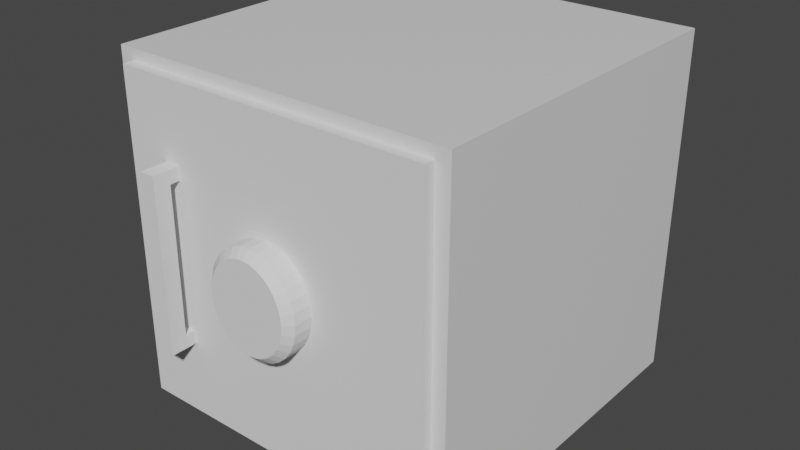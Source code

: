 # Source: safe.blend  (saved by Blender 3.0.42; exported with 4.5.12 LTS)
import bpy
from mathutils import Matrix  # noqa: F401  (used for matrix-valued properties, if any)

bpy.ops.wm.read_factory_settings(use_empty=True)
scene = bpy.context.scene
scene.name = 'Scene'

# ---- collections
col_collection = bpy.data.collections.new('Collection'); scene.collection.children.link(col_collection)

# ---- materials (node trees are filled in below, after node groups)
mat_material = bpy.data.materials.new('Material')
mat_material.alpha_threshold = 0.0
mat_material.use_transparent_shadow = False
mat_material.line_color = (0.0, 0.0, 0.0, 1.0)

# ---- material node trees
mat_material.use_nodes = True; mat_material.node_tree.nodes.clear()
_N = mat_material.node_tree.nodes; _L = mat_material.node_tree.links
n0 = _N.new('ShaderNodeOutputMaterial'); n0.name = 'Material Output'; n0.location = (300, 300)
n1 = _N.new('ShaderNodeBsdfPrincipled'); n1.name = 'Principled BSDF'; n1.location = (10, 300)
n1.distribution = 'GGX'
n1.subsurface_method = 'RANDOM_WALK_SKIN'
n1.inputs[2].default_value = 0.4
n1.inputs[3].default_value = 1.45
n1.inputs[27].default_value = (0.0, 0.0, 0.0, 1.0)
n1.inputs[28].default_value = 1.0
_L.new(n1.outputs[0], n0.inputs[0])
n0.is_active_output = True

# ---- world
world_world = bpy.data.worlds.new('World'); scene.world = world_world
world_world.use_nodes = True; world_world.node_tree.nodes.clear()
_N = world_world.node_tree.nodes; _L = world_world.node_tree.links
n0 = _N.new('ShaderNodeOutputWorld'); n0.name = 'World Output'; n0.location = (300, 300)
n1 = _N.new('ShaderNodeBackground'); n1.name = 'Background'; n1.location = (10, 300)
n1.inputs[0].default_value = (0.05088, 0.05088, 0.05088, 1.0)
_L.new(n1.outputs[0], n0.inputs[0])
n0.is_active_output = True
world_world.color = (0.05088, 0.05088, 0.05088)
world_world.use_sun_shadow = False
world_world.sun_shadow_jitter_overblur = 0.0

# ---- meshes
me_cube = bpy.data.meshes.new('Cube')
me_cube.from_pydata([(1.0, 1.0, 1.0), (1.0, 1.0, -1.0), (1.0, -1.0, 1.0), (0.8988, -1.0, -0.8988), (-1.0, 1.0, 1.0), (-1.0, 1.0, -1.0), (-1.0, -1.0, 1.0), (-0.8988, -1.0, -0.8988), (0.8988, -1.0, 0.8988), (-0.8988, -1.0, 0.8988), (1.0, 1.0, 1.0), (-1.0, 1.0, 1.0), (-1.0, -1.0, -1.0), (-1.0, -1.0, 1.0), (1.0, -1.0, 1.0), (1.0, -1.0, -1.0), (-0.8988, 0.5662, -0.8988), (-0.8988, 0.5662, 0.8988), (0.8988, 0.5662, 0.8988), (0.8988, 0.5662, -0.8988), (0.9236, 0.9526, -0.2128), (0.9236, -0.8933, -0.2128), (-0.937, 0.9526, -0.2128), (-0.937, -0.8933, -0.2128), (0.9236, 0.9526, -0.1776), (0.9236, -0.8933, -0.1776), (-0.937, 0.9526, -0.1776), (-0.937, -0.8933, -0.1776), (0.0, 0.0, 0.0), (0.0, 0.0, 0.0), (0.0, 0.0, 0.0), (0.0, 0.0, 0.0), (0.0, 0.0, 0.0), (0.0, 0.0, 0.0), (0.0, 0.0, 0.0), (0.0, 0.0, 0.0), (0.0, 0.0, 0.0), (0.0, 0.0, 0.0), (0.0, 0.0, 0.0), (0.0, 0.0, 0.0), (0.0, 0.0, 0.0), (0.0, 0.0, 0.0), (0.0, 0.0, 0.0), (0.0, 0.0, 0.0), (0.0, 0.0, 0.0), (0.0, 0.0, 0.0), (0.0, 0.0, 0.0), (0.0, 0.0, 0.0), (0.0, 0.0, 0.0), (0.0, 0.0, 0.0), (0.0, 0.0, 0.0), (0.0, 0.0, 0.0), (0.0, 0.0, 0.0), (0.0, 0.0, 0.0), (0.0, 0.0, 0.0), (0.0, 0.0, 0.0), (0.0, 0.0, 0.0), (0.0, 0.0, 0.0), (0.0, 0.0, 0.0), (0.0, 0.0, 0.0), (0.0, 0.0, 0.0), (0.0, 0.0, 0.0), (0.0, 0.0, 0.0), (0.0, 0.0, 0.0), (0.0, 0.0, 0.0), (0.0, 0.0, 0.0), (0.0, 0.0, 0.0), (0.0, 0.0, 0.0), (0.0, 0.0, 0.0), (0.0, 0.0, 0.0), (0.0, 0.0, 0.0), (0.0, 0.0, 0.0), (0.0, 0.0, 0.0), (0.0, 0.0, 0.0), (0.0, 0.0, 0.0), (0.0, 0.0, 0.0), (0.0, 0.0, 0.0), (0.0, 0.0, 0.0), (0.0, 0.0, 0.0), (0.0, 0.0, 0.0), (0.0, 0.0, 0.0), (0.0, 0.0, 0.0), (0.0, 0.0, 0.0), (0.0, 0.0, 0.0), (0.0, 0.0, 0.0), (0.0, 0.0, 0.0), (0.0, 0.0, 0.0), (0.0, 0.0, 0.0), (0.0, 0.0, 0.0), (0.0, 0.0, 0.0), (0.0, 0.0, 0.0), (0.0, 0.0, 0.0)], [], [(0, 4, 6, 2), (8, 9, 17, 18), (12, 13, 11, 5), (5, 1, 15, 12), (1, 10, 14, 15), (5, 11, 10, 1), (2, 6, 13, 14), (0, 2, 14, 10), (6, 4, 11, 13), (4, 0, 10, 11), (7, 9, 13, 12), (8, 3, 15, 14), (9, 8, 14, 13), (3, 7, 12, 15), (19, 18, 17, 16), (9, 7, 16, 17), (7, 3, 19, 16), (3, 8, 18, 19), (20, 21, 23, 22), (22, 23, 27, 26), (26, 27, 25, 24), (24, 25, 21, 20), (22, 26, 24, 20), (27, 23, 21, 25), (28, 29, 31, 30), (30, 31, 33, 32), (32, 33, 35, 34), (34, 35, 37, 36), (36, 37, 39, 38), (38, 39, 41, 40), (40, 41, 43, 42), (42, 43, 45, 44), (44, 45, 47, 46), (46, 47, 49, 48), (48, 49, 51, 50), (50, 51, 53, 52), (52, 53, 55, 54), (54, 55, 57, 56), (56, 57, 59, 58), (58, 59, 61, 60), (60, 61, 63, 62), (62, 63, 65, 64), (64, 65, 67, 66), (66, 67, 69, 68), (68, 69, 71, 70), (70, 71, 73, 72), (72, 73, 75, 74), (74, 75, 77, 76), (76, 77, 79, 78), (78, 79, 81, 80), (80, 81, 83, 82), (82, 83, 85, 84), (84, 85, 87, 86), (86, 87, 89, 88), (31, 29, 91, 89, 87, 85, 83, 81, 79, 77, 75, 73, 71, 69, 67, 65, 63, 61, 59, 57, 55, 53, 51, 49, 47, 45, 43, 41, 39, 37, 35, 33), (88, 89, 91, 90), (90, 91, 29, 28), (28, 30, 32, 34, 36, 38, 40, 42, 44, 46, 48, 50, 52, 54, 56, 58, 60, 62, 64, 66, 68, 70, 72, 74, 76, 78, 80, 82, 84, 86, 88, 90)])
_uv = me_cube.uv_layers.new(name='UVMap')
_uv.uv.foreach_set('vector', [0.625, 0.5, 0.875, 0.5, 0.875, 0.75, 0.625, 0.75, 0.6123, 0.7627, 0.6123, 0.9873, 0.6123, 0.9873, 0.6123, 0.7627, 0.375, 0.0, 0.625, 0.0, 0.625, 0.25, 0.375, 0.25, 0.125, 0.5, 0.375, 0.5, 0.375, 0.75, 0.125, 0.75, 0.375, 0.5, 0.625, 0.5, 0.625, 0.75, 0.375, 0.75, 0.375, 0.25, 0.625, 0.25, 0.625, 0.5, 0.375, 0.5, 0.625, 0.75, 0.875, 0.75, 0.875, 0.75, 0.625, 0.75, 0.625, 0.5, 0.625, 0.75, 0.625, 0.75, 0.625, 0.5, 0.875, 0.75, 0.875, 0.5, 0.875, 0.5, 0.875, 0.75, 0.875, 0.5, 0.625, 0.5, 0.625, 0.5, 0.875, 0.5, 0.3877, 0.9873, 0.6123, 0.9873, 0.625, 1.0, 0.375, 1.0, 0.6123, 0.7627, 0.3877, 0.7627, 0.375, 0.75, 0.625, 0.75, 0.6123, 0.9873, 0.6123, 0.7627, 0.625, 0.75, 0.625, 1.0, 0.3877, 0.7627, 0.3877, 0.9873, 0.375, 1.0, 0.375, 0.75, 0.3877, 0.7627, 0.6123, 0.7627, 0.6123, 0.9873, 0.3877, 0.9873, 0.6123, 0.9873, 0.3877, 0.9873, 0.3877, 0.9873, 0.6123, 0.9873, 0.3877, 0.9873, 0.3877, 0.7627, 0.3877, 0.7627, 0.3877, 0.9873, 0.3877, 0.7627, 0.6123, 0.7627, 0.6123, 0.7627, 0.3877, 0.7627, 0.375, 0.0, 0.625, 0.0, 0.625, 0.25, 0.375, 0.25, 0.375, 0.25, 0.625, 0.25, 0.625, 0.5, 0.375, 0.5, 0.375, 0.5, 0.625, 0.5, 0.625, 0.75, 0.375, 0.75, 0.375, 0.75, 0.625, 0.75, 0.625, 1.0, 0.375, 1.0, 0.125, 0.5, 0.375, 0.5, 0.375, 0.75, 0.125, 0.75, 0.625, 0.5, 0.875, 0.5, 0.875, 0.75, 0.625, 0.75, 1.0, 0.5, 1.0, 1.0, 0.9688, 1.0, 0.9688, 0.5, 0.9688, 0.5, 0.9688, 1.0, 0.9375, 1.0, 0.9375, 0.5, 0.9375, 0.5, 0.9375, 1.0, 0.9062, 1.0, 0.9062, 0.5, 0.9062, 0.5, 0.9062, 1.0, 0.875, 1.0, 0.875, 0.5, 0.875, 0.5, 0.875, 1.0, 0.8438, 1.0, 0.8438, 0.5, 0.8438, 0.5, 0.8438, 1.0, 0.8125, 1.0, 0.8125, 0.5, 0.8125, 0.5, 0.8125, 1.0, 0.7812, 1.0, 0.7812, 0.5, 0.7812, 0.5, 0.7812, 1.0, 0.75, 1.0, 0.75, 0.5, 0.75, 0.5, 0.75, 1.0, 0.7188, 1.0, 0.7188, 0.5, 0.7188, 0.5, 0.7188, 1.0, 0.6875, 1.0, 0.6875, 0.5, 0.6875, 0.5, 0.6875, 1.0, 0.6562, 1.0, 0.6562, 0.5, 0.6562, 0.5, 0.6562, 1.0, 0.625, 1.0, 0.625, 0.5, 0.625, 0.5, 0.625, 1.0, 0.5938, 1.0, 0.5938, 0.5, 0.5938, 0.5, 0.5938, 1.0, 0.5625, 1.0, 0.5625, 0.5, 0.5625, 0.5, 0.5625, 1.0, 0.5312, 1.0, 0.5312, 0.5, 0.5312, 0.5, 0.5312, 1.0, 0.5, 1.0, 0.5, 0.5, 0.5, 0.5, 0.5, 1.0, 0.4688, 1.0, 0.4688, 0.5, 0.4688, 0.5, 0.4688, 1.0, 0.4375, 1.0, 0.4375, 0.5, 0.4375, 0.5, 0.4375, 1.0, 0.4062, 1.0, 0.4062, 0.5, 0.4062, 0.5, 0.4062, 1.0, 0.375, 1.0, 0.375, 0.5, 0.375, 0.5, 0.375, 1.0, 0.3438, 1.0, 0.3438, 0.5, 0.3438, 0.5, 0.3438, 1.0, 0.3125, 1.0, 0.3125, 0.5, 0.3125, 0.5, 0.3125, 1.0, 0.2812, 1.0, 0.2812, 0.5, 0.2812, 0.5, 0.2812, 1.0, 0.25, 1.0, 0.25, 0.5, 0.25, 0.5, 0.25, 1.0, 0.2188, 1.0, 0.2188, 0.5, 0.2188, 0.5, 0.2188, 1.0, 0.1875, 1.0, 0.1875, 0.5, 0.1875, 0.5, 0.1875, 1.0, 0.1562, 1.0, 0.1562, 0.5, 0.1562, 0.5, 0.1562, 1.0, 0.125, 1.0, 0.125, 0.5, 0.125, 0.5, 0.125, 1.0, 0.09375, 1.0, 0.09375, 0.5, 0.09375, 0.5, 0.09375, 1.0, 0.0625, 1.0, 0.0625, 0.5, 0.75, 0.25, 0.75, 0.25, 0.75, 0.25, 0.75, 0.25, 0.75, 0.25, 0.75, 0.25, 0.75, 0.25, 0.75, 0.25, 0.75, 0.25, 0.75, 0.25, 0.75, 0.25, 0.75, 0.25, 0.75, 0.25, 0.75, 0.25, 0.75, 0.25, 0.75, 0.25, 0.75, 0.25, 0.75, 0.25, 0.75, 0.25, 0.75, 0.25, 0.75, 0.25, 0.75, 0.25, 0.75, 0.25, 0.75, 0.25, 0.75, 0.25, 0.75, 0.25, 0.75, 0.25, 0.75, 0.25, 0.75, 0.25, 0.75, 0.25, 0.75, 0.25, 0.75, 0.25, 0.0625, 0.5, 0.0625, 1.0, 0.03125, 1.0, 0.03125, 0.5, 0.03125, 0.5, 0.03125, 1.0, 0.0, 1.0, 0.0, 0.5, 0.75, 0.25, 0.75, 0.25, 0.75, 0.25, 0.75, 0.25, 0.75, 0.25, 0.75, 0.25, 0.75, 0.25, 0.75, 0.25, 0.75, 0.25, 0.75, 0.25, 0.75, 0.25, 0.75, 0.25, 0.75, 0.25, 0.75, 0.25, 0.75, 0.25, 0.75, 0.25, 0.75, 0.25, 0.75, 0.25, 0.75, 0.25, 0.75, 0.25, 0.75, 0.25, 0.75, 0.25, 0.75, 0.25, 0.75, 0.25, 0.75, 0.25, 0.75, 0.25, 0.75, 0.25, 0.75, 0.25, 0.75, 0.25, 0.75, 0.25, 0.75, 0.25, 0.75, 0.25])
me_cube.materials.append(mat_material)
me_cube.use_remesh_preserve_volume = False
me_cube.use_remesh_preserve_attributes = False
me_cube.use_mirror_vertex_groups = False
me_cube.update()
me_door = bpy.data.meshes.new('Door')
me_door.from_pydata([(-1.519, -0.05363, -1.024), (-1.519, -0.05363, 0.9461), (-1.519, 0.06464, -1.024), (-1.519, 0.06464, 0.9461), (-0.01268, -0.05363, -1.024), (-0.01268, -0.05363, 0.9461), (-0.01268, 0.06464, -1.024), (-0.01268, 0.06464, 0.9461)], [], [(0, 1, 3, 2), (2, 3, 7, 6), (6, 7, 5, 4), (4, 5, 1, 0), (2, 6, 4, 0), (7, 3, 1, 5)])
_uv = me_door.uv_layers.new(name='UVMap')
_uv.uv.foreach_set('vector', [0.375, 0.0, 0.625, 0.0, 0.625, 0.25, 0.375, 0.25, 0.375, 0.25, 0.625, 0.25, 0.625, 0.5, 0.375, 0.5, 0.375, 0.5, 0.625, 0.5, 0.625, 0.75, 0.375, 0.75, 0.375, 0.75, 0.625, 0.75, 0.625, 1.0, 0.375, 1.0, 0.125, 0.5, 0.375, 0.5, 0.375, 0.75, 0.125, 0.75, 0.625, 0.5, 0.875, 0.5, 0.875, 0.75, 0.625, 0.75])
me_door.use_remesh_fix_poles = True
me_door.use_remesh_preserve_attributes = False
me_door.update()
me_handle = bpy.data.meshes.new('Handle')
me_handle.from_pydata([(-0.4994, -0.04472, -0.04802), (-0.4994, -0.04472, 0.04802), (-0.4994, 0.04472, -0.04802), (-0.4994, 0.04472, 0.04802), (0.4994, -0.04472, -0.04802), (0.4994, -0.04472, 0.04802), (0.4994, 0.04472, -0.04802), (0.4994, 0.04472, 0.04802), (-0.4241, 0.04472, -0.04802), (-0.4241, -0.04472, -0.04802), (-0.4241, -0.04472, 0.04802), (-0.4241, 0.04472, 0.04802), (0.4241, 0.04472, 0.04802), (0.4241, 0.04472, -0.04802), (0.4241, -0.04472, -0.04802), (0.4241, -0.04472, 0.04802), (-0.4994, 0.04472, -0.1198), (-0.4994, -0.04472, -0.1198), (-0.4241, 0.04472, -0.1198), (0.4994, -0.04472, -0.1198), (0.4994, 0.04472, -0.1198), (-0.4241, -0.04472, -0.1198), (0.4241, 0.04472, -0.1198), (0.4241, -0.04472, -0.1198)], [], [(0, 1, 3, 2), (2, 3, 11, 8), (6, 7, 5, 4), (9, 10, 1, 0), (2, 8, 18, 16), (10, 11, 3, 1), (14, 13, 22, 23), (4, 5, 15, 14), (7, 12, 15, 5), (13, 12, 7, 6), (12, 11, 10, 15), (8, 11, 12, 13), (8, 13, 14, 9), (14, 15, 10, 9), (16, 18, 21, 17), (22, 20, 19, 23), (4, 14, 23, 19), (0, 2, 16, 17), (8, 9, 21, 18), (6, 4, 19, 20), (13, 6, 20, 22), (9, 0, 17, 21)])
_uv = me_handle.uv_layers.new(name='UVMap')
_uv.uv.foreach_set('vector', [0.375, 0.0, 0.625, 0.0, 0.625, 0.25, 0.375, 0.25, 0.375, 0.25, 0.625, 0.25, 0.625, 0.2689, 0.375, 0.2689, 0.375, 0.5, 0.625, 0.5, 0.625, 0.75, 0.375, 0.75, 0.375, 0.0, 0.625, 0.0, 0.625, 0.0, 0.375, 0.0, 0.375, 0.25, 0.375, 0.2689, 0.375, 0.2689, 0.375, 0.25, 0.625, 0.0, 0.625, 0.2689, 0.625, 0.25, 0.625, 0.0, 0.3656, 0.7594, 0.3656, 0.4906, 0.3656, 0.4906, 0.3656, 0.7594, 0.375, 0.75, 0.625, 0.75, 0.6344, 0.7594, 0.3656, 0.7594, 0.625, 0.5, 0.6344, 0.4906, 0.6344, 0.7594, 0.625, 0.75, 0.3656, 0.4906, 0.6344, 0.4906, 0.625, 0.5, 0.375, 0.5, 0.6344, 0.4906, 0.8561, 0.5, 0.8561, 0.75, 0.6344, 0.7594, 0.375, 0.2689, 0.625, 0.2689, 0.6344, 0.4906, 0.3656, 0.4906, 0.1439, 0.5, 0.3656, 0.4906, 0.3656, 0.7594, 0.1439, 0.75, 0.3656, 0.7594, 0.6344, 0.7594, 0.625, 0.9811, 0.375, 0.9811, 0.375, 0.25, 0.375, 0.2689, 0.375, 0.0, 0.375, 0.0, 0.3656, 0.4906, 0.375, 0.5, 0.375, 0.75, 0.3656, 0.7594, 0.375, 0.75, 0.3656, 0.7594, 0.3656, 0.7594, 0.375, 0.75, 0.375, 0.0, 0.375, 0.25, 0.375, 0.25, 0.375, 0.0, 0.1439, 0.5, 0.1439, 0.75, 0.1439, 0.75, 0.1439, 0.5, 0.375, 0.5, 0.375, 0.75, 0.375, 0.75, 0.375, 0.5, 0.3656, 0.4906, 0.375, 0.5, 0.375, 0.5, 0.3656, 0.4906, 0.375, 0.0, 0.375, 0.0, 0.375, 0.0, 0.375, 0.0])
me_handle.use_remesh_fix_poles = True
me_handle.use_remesh_preserve_attributes = False
me_handle.update()
me_tumbler = bpy.data.meshes.new('Tumbler')
me_tumbler.from_pydata([(0.0, 0.2745, -0.136), (0.05826, 0.2692, -0.136), (0.1143, 0.2536, -0.136), (0.1659, 0.2282, -0.136), (0.2112, 0.1941, -0.136), (0.2483, 0.1525, -0.136), (0.2759, 0.105, -0.136), (0.2929, 0.05354, -0.136), (0.2987, -1.2e-08, -0.136), (0.2929, -0.05354, -0.136), (0.2759, -0.105, -0.136), (0.2483, -0.1525, -0.136), (0.2112, -0.1941, -0.136), (0.1659, -0.2282, -0.136), (0.1143, -0.2536, -0.136), (0.05826, -0.2692, -0.136), (-2.611e-08, -0.2745, -0.136), (-0.05826, -0.2692, -0.136), (-0.1143, -0.2536, -0.136), (-0.1659, -0.2282, -0.136), (-0.2112, -0.1941, -0.136), (-0.2483, -0.1525, -0.136), (-0.2759, -0.105, -0.136), (-0.2929, -0.05354, -0.136), (-0.2987, 3.273e-09, -0.136), (-0.2929, 0.05354, -0.136), (-0.2759, 0.105, -0.136), (-0.2483, 0.1525, -0.136), (-0.2112, 0.1941, -0.136), (-0.1659, 0.2282, -0.136), (-0.1143, 0.2536, -0.136), (-0.05826, 0.2692, -0.136), (-2.049e-08, 0.2298, 0.03268), (2.187e-23, 0.2745, -0.01182), (0.05022, 0.2252, 0.03268), (0.05826, 0.2692, -0.01182), (0.09837, 0.2118, 0.03268), (0.1143, 0.2536, -0.01182), (0.1425, 0.1901, 0.03268), (0.1659, 0.2282, -0.01182), (0.1809, 0.1612, 0.03268), (0.2112, 0.1941, -0.01182), (0.2121, 0.1262, 0.03268), (0.2483, 0.1525, -0.01182), (0.2351, 0.08667, 0.03268), (0.2759, 0.105, -0.01182), (0.2492, 0.04409, 0.03268), (0.2929, 0.05354, -0.01182), (0.2539, -1.429e-08, 0.03268), (0.2987, -1.651e-08, -0.01182), (0.2492, -0.04409, 0.03268), (0.2929, -0.05354, -0.01182), (0.2351, -0.08667, 0.03268), (0.2759, -0.105, -0.01182), (0.2121, -0.1262, 0.03268), (0.2483, -0.1525, -0.01182), (0.1809, -0.1612, 0.03268), (0.2112, -0.1941, -0.01182), (0.1425, -0.1901, 0.03268), (0.1659, -0.2282, -0.01182), (0.09837, -0.2118, 0.03268), (0.1143, -0.2536, -0.01182), (0.05022, -0.2252, 0.03268), (0.05826, -0.2692, -0.01182), (-2.095e-08, -0.2298, 0.03268), (-2.611e-08, -0.2745, -0.01182), (-0.05022, -0.2252, 0.03268), (-0.05826, -0.2692, -0.01182), (-0.09837, -0.2118, 0.03268), (-0.1143, -0.2536, -0.01182), (-0.1425, -0.1901, 0.03268), (-0.1659, -0.2282, -0.01182), (-0.1809, -0.1612, 0.03268), (-0.2112, -0.1941, -0.01182), (-0.2121, -0.1262, 0.03268), (-0.2483, -0.1525, -0.01182), (-0.2351, -0.08667, 0.03268), (-0.2759, -0.105, -0.01182), (-0.2492, -0.04409, 0.03268), (-0.2929, -0.05354, -0.01182), (-0.2539, -1.721e-09, 0.03268), (-0.2987, -1.242e-09, -0.01182), (-0.2492, 0.04409, 0.03268), (-0.2929, 0.05354, -0.01182), (-0.2351, 0.08667, 0.03268), (-0.2759, 0.105, -0.01182), (-0.2121, 0.1262, 0.03268), (-0.2483, 0.1525, -0.01182), (-0.1809, 0.1612, 0.03268), (-0.2112, 0.1941, -0.01182), (-0.1425, 0.1901, 0.03268), (-0.1659, 0.2282, -0.01182), (-0.09837, 0.2118, 0.03268), (-0.1143, 0.2536, -0.01182), (-0.05022, 0.2252, 0.03268), (-0.05826, 0.2692, -0.01182)], [], [(31, 95, 33, 0), (2, 37, 39, 3), (3, 39, 41, 4), (4, 41, 43, 5), (5, 43, 45, 6), (6, 45, 47, 7), (7, 47, 49, 8), (8, 49, 51, 9), (9, 51, 53, 10), (10, 53, 55, 11), (11, 55, 57, 12), (12, 57, 59, 13), (13, 59, 61, 14), (14, 61, 63, 15), (15, 63, 65, 16), (16, 65, 67, 17), (17, 67, 69, 18), (18, 69, 71, 19), (19, 71, 73, 20), (20, 73, 75, 21), (21, 75, 77, 22), (22, 77, 79, 23), (23, 79, 81, 24), (24, 81, 83, 25), (25, 83, 85, 26), (26, 85, 87, 27), (27, 87, 89, 28), (28, 89, 91, 29), (29, 91, 93, 30), (30, 93, 95, 31), (0, 33, 35, 1), (1, 35, 37, 2), (0, 1, 2, 3, 4, 5, 6, 7, 8, 9, 10, 11, 12, 13, 14, 15, 16, 17, 18, 19, 20, 21, 22, 23, 24, 25, 26, 27, 28, 29, 30, 31), (35, 33, 32, 34), (37, 35, 34, 36), (39, 37, 36, 38), (41, 39, 38, 40), (43, 41, 40, 42), (45, 43, 42, 44), (47, 45, 44, 46), (49, 47, 46, 48), (51, 49, 48, 50), (53, 51, 50, 52), (55, 53, 52, 54), (57, 55, 54, 56), (59, 57, 56, 58), (61, 59, 58, 60), (63, 61, 60, 62), (65, 63, 62, 64), (67, 65, 64, 66), (69, 67, 66, 68), (71, 69, 68, 70), (73, 71, 70, 72), (75, 73, 72, 74), (77, 75, 74, 76), (79, 77, 76, 78), (81, 79, 78, 80), (83, 81, 80, 82), (85, 83, 82, 84), (87, 85, 84, 86), (89, 87, 86, 88), (91, 89, 88, 90), (93, 91, 90, 92), (95, 93, 92, 94), (33, 95, 94, 32), (34, 32, 94, 92, 90, 88, 86, 84, 82, 80, 78, 76, 74, 72, 70, 68, 66, 64, 62, 60, 58, 56, 54, 52, 50, 48, 46, 44, 42, 40, 38, 36)])
_uv = me_tumbler.uv_layers.new(name='UVMap')
_uv.uv.foreach_set('vector', [0.03125, 0.5, 0.03125, 0.9182, 0.0, 0.9182, 0.0, 0.5, 0.9375, 0.5, 0.9375, 0.9182, 0.9062, 0.9182, 0.9062, 0.5, 0.9062, 0.5, 0.9062, 0.9182, 0.875, 0.9182, 0.875, 0.5, 0.875, 0.5, 0.875, 0.9182, 0.8438, 0.9182, 0.8438, 0.5, 0.8438, 0.5, 0.8438, 0.9182, 0.8125, 0.9182, 0.8125, 0.5, 0.8125, 0.5, 0.8125, 0.9182, 0.7812, 0.9182, 0.7812, 0.5, 0.7812, 0.5, 0.7812, 0.9182, 0.75, 0.9182, 0.75, 0.5, 0.75, 0.5, 0.75, 0.9182, 0.7188, 0.9182, 0.7188, 0.5, 0.7188, 0.5, 0.7188, 0.9182, 0.6875, 0.9182, 0.6875, 0.5, 0.6875, 0.5, 0.6875, 0.9182, 0.6562, 0.9182, 0.6562, 0.5, 0.6562, 0.5, 0.6562, 0.9182, 0.625, 0.9182, 0.625, 0.5, 0.625, 0.5, 0.625, 0.9182, 0.5938, 0.9182, 0.5938, 0.5, 0.5938, 0.5, 0.5938, 0.9182, 0.5625, 0.9182, 0.5625, 0.5, 0.5625, 0.5, 0.5625, 0.9182, 0.5312, 0.9182, 0.5312, 0.5, 0.5312, 0.5, 0.5312, 0.9182, 0.5, 0.9182, 0.5, 0.5, 0.5, 0.5, 0.5, 0.9182, 0.4688, 0.9182, 0.4688, 0.5, 0.4688, 0.5, 0.4688, 0.9182, 0.4375, 0.9182, 0.4375, 0.5, 0.4375, 0.5, 0.4375, 0.9182, 0.4062, 0.9182, 0.4062, 0.5, 0.4062, 0.5, 0.4062, 0.9182, 0.375, 0.9182, 0.375, 0.5, 0.375, 0.5, 0.375, 0.9182, 0.3438, 0.9182, 0.3438, 0.5, 0.3438, 0.5, 0.3438, 0.9182, 0.3125, 0.9182, 0.3125, 0.5, 0.3125, 0.5, 0.3125, 0.9182, 0.2812, 0.9182, 0.2812, 0.5, 0.2812, 0.5, 0.2812, 0.9182, 0.25, 0.9182, 0.25, 0.5, 0.25, 0.5, 0.25, 0.9182, 0.2188, 0.9182, 0.2188, 0.5, 0.2188, 0.5, 0.2188, 0.9182, 0.1875, 0.9182, 0.1875, 0.5, 0.1875, 0.5, 0.1875, 0.9182, 0.1562, 0.9182, 0.1562, 0.5, 0.1562, 0.5, 0.1562, 0.9182, 0.125, 0.9182, 0.125, 0.5, 0.125, 0.5, 0.125, 0.9182, 0.09375, 0.9182, 0.09375, 0.5, 0.09375, 0.5, 0.09375, 0.9182, 0.0625, 0.9182, 0.0625, 0.5, 0.0625, 0.5, 0.0625, 0.9182, 0.03125, 0.9182, 0.03125, 0.5, 1.0, 0.5, 1.0, 0.9182, 0.9688, 0.9182, 0.9688, 0.5, 0.9688, 0.5, 0.9688, 0.9182, 0.9375, 0.9182, 0.9375, 0.5, 0.75, 0.49, 0.7968, 0.4854, 0.8418, 0.4717, 0.8833, 0.4496, 0.9197, 0.4197, 0.9496, 0.3833, 0.9717, 0.3418, 0.9854, 0.2968, 0.99, 0.25, 0.9854, 0.2032, 0.9717, 0.1582, 0.9496, 0.1167, 0.9197, 0.08029, 0.8833, 0.05045, 0.8418, 0.02827, 0.7968, 0.01461, 0.75, 0.01, 0.7032, 0.01461, 0.6582, 0.02827, 0.6167, 0.05045, 0.5803, 0.08029, 0.5504, 0.1167, 0.5283, 0.1582, 0.5146, 0.2032, 0.51, 0.25, 0.5146, 0.2968, 0.5283, 0.3418, 0.5504, 0.3833, 0.5803, 0.4197, 0.6167, 0.4496, 0.6582, 0.4717, 0.7032, 0.4854, 0.9688, 0.9182, 1.0, 0.9182, 0.9978, 1.0, 0.9709, 1.0, 0.9375, 0.9182, 0.9688, 0.9182, 0.9666, 1.0, 0.9397, 1.0, 0.9062, 0.9182, 0.9375, 0.9182, 0.9353, 1.0, 0.9085, 1.0, 0.875, 0.9182, 0.9062, 0.9182, 0.9039, 1.0, 0.8774, 1.0, 0.8438, 0.9182, 0.875, 0.9182, 0.8726, 1.0, 0.8463, 1.0, 0.8125, 0.9182, 0.8438, 0.9182, 0.8412, 1.0, 0.8151, 1.0, 0.7812, 0.9182, 0.8125, 0.9182, 0.8098, 1.0, 0.784, 1.0, 0.75, 0.9182, 0.7812, 0.9182, 0.7785, 1.0, 0.7528, 1.0, 0.7188, 0.9182, 0.75, 0.9182, 0.7472, 1.0, 0.7215, 1.0, 0.6875, 0.9182, 0.7188, 0.9182, 0.716, 1.0, 0.6902, 1.0, 0.6562, 0.9182, 0.6875, 0.9182, 0.6849, 1.0, 0.6588, 1.0, 0.625, 0.9182, 0.6562, 0.9182, 0.6537, 1.0, 0.6274, 1.0, 0.5938, 0.9182, 0.625, 0.9182, 0.6226, 1.0, 0.5961, 1.0, 0.5625, 0.9182, 0.5938, 0.9182, 0.5915, 1.0, 0.5647, 1.0, 0.5312, 0.9182, 0.5625, 0.9182, 0.5603, 1.0, 0.5334, 1.0, 0.5, 0.9182, 0.5312, 0.9182, 0.5291, 1.0, 0.5022, 1.0, 0.4688, 0.9182, 0.5, 0.9182, 0.4978, 1.0, 0.4709, 1.0, 0.4375, 0.9182, 0.4688, 0.9182, 0.4666, 1.0, 0.4397, 1.0, 0.4062, 0.9182, 0.4375, 0.9182, 0.4353, 1.0, 0.4085, 1.0, 0.375, 0.9182, 0.4062, 0.9182, 0.4039, 1.0, 0.3774, 1.0, 0.3438, 0.9182, 0.375, 0.9182, 0.3726, 1.0, 0.3463, 1.0, 0.3125, 0.9182, 0.3438, 0.9182, 0.3412, 1.0, 0.3151, 1.0, 0.2812, 0.9182, 0.3125, 0.9182, 0.3098, 1.0, 0.284, 1.0, 0.25, 0.9182, 0.2812, 0.9182, 0.2785, 1.0, 0.2528, 1.0, 0.2188, 0.9182, 0.25, 0.9182, 0.2472, 1.0, 0.2215, 1.0, 0.1875, 0.9182, 0.2188, 0.9182, 0.216, 1.0, 0.1902, 1.0, 0.1562, 0.9182, 0.1875, 0.9182, 0.1849, 1.0, 0.1588, 1.0, 0.125, 0.9182, 0.1562, 0.9182, 0.1537, 1.0, 0.1274, 1.0, 0.09375, 0.9182, 0.125, 0.9182, 0.1226, 1.0, 0.09608, 1.0, 0.0625, 0.9182, 0.09375, 0.9182, 0.09145, 1.0, 0.06474, 1.0, 0.03125, 0.9182, 0.0625, 0.9182, 0.06029, 1.0, 0.03343, 1.0, 0.0, 0.9182, 0.03125, 0.9182, 0.02909, 1.0, 0.002152, 1.0, 0.2904, 0.447, 0.25, 0.4509, 0.2096, 0.447, 0.1709, 0.4352, 0.1355, 0.4163, 0.1046, 0.3909, 0.07954, 0.3604, 0.06106, 0.3258, 0.04976, 0.2886, 0.04597, 0.25, 0.04976, 0.2114, 0.06106, 0.1742, 0.07954, 0.1396, 0.1046, 0.1091, 0.1355, 0.08374, 0.1709, 0.06479, 0.2096, 0.05305, 0.25, 0.04907, 0.2904, 0.05305, 0.3291, 0.06479, 0.3645, 0.08374, 0.3954, 0.1091, 0.4205, 0.1396, 0.4389, 0.1742, 0.4502, 0.2114, 0.454, 0.25, 0.4502, 0.2886, 0.4389, 0.3258, 0.4205, 0.3604, 0.3954, 0.3909, 0.3645, 0.4163, 0.3291, 0.4352])
me_tumbler.use_remesh_fix_poles = True
me_tumbler.use_remesh_preserve_attributes = False
me_tumbler.update()

# ---- objects
ob_cube = bpy.data.objects.new('Cube', me_cube)
ob_door = bpy.data.objects.new('Door', me_door)
ob_handle = bpy.data.objects.new('Handle', me_handle)
ob_tumbler = bpy.data.objects.new('Tumbler', me_tumbler)

# ---- transforms, parenting, visibility, modifiers, constraints
ob_cube.location = (0.0, 0.0, 0.0)
ob_cube.lock_rotations_4d = False
ob_cube.empty_display_type = 'ARROWS'
ob_cube.lineart.crease_threshold = 0.0
ob_door.location = (0.935, -1.006, 0.03716)
ob_door.scale = (1.221, 1.0, 0.9495)
ob_handle.parent = ob_door
ob_handle.matrix_parent_inverse = Matrix(((0.819, -0.0, -0.0, -0.7657), (-0.0, 1.0, 0.0, 1.006), (-0.0, -0.0, 1.053, -0.03914), (-0.0, 0.0, -0.0, 1.0)))
ob_handle.location = (-0.6212, -1.166, 0.0)
ob_handle.rotation_euler = (1.571, -1.571, 0.0)
ob_tumbler.parent = ob_door
ob_tumbler.matrix_parent_inverse = Matrix(((0.819, -0.0, -0.0, -0.7657), (-0.0, 1.0, 0.0, 1.006), (-0.0, -0.0, 1.053, -0.03914), (-0.0, 0.0, -0.0, 1.0)))
ob_tumbler.location = (0.0, -1.177, 0.0)
ob_tumbler.rotation_euler = (1.571, -1.571, 0.0)

# ---- collection membership
col_collection.objects.link(ob_cube)
col_collection.objects.link(ob_door)
col_collection.objects.link(ob_handle)
col_collection.objects.link(ob_tumbler)

# ---- scene / render settings (as saved in the file)
scene.frame_start = 1; scene.frame_end = 30; scene.frame_set(0)
scene.render.engine = 'BLENDER_EEVEE_NEXT'
scene.cycles.sampling_pattern = 'TABULATED_SOBOL'
scene.cycles.use_light_tree = False
scene.view_settings.view_transform = 'Filmic'
bpy.context.view_layer.update()

# ---- added for rendering (the .blend has no active camera and no usable light): camera, sun
cam_auto = bpy.data.cameras.new('AutoCamera')
cam_auto.lens = 50.0
cam_auto.sensor_width = 36.0
cam_auto.clip_end = 1000.0
ob_auto_camera = bpy.data.objects.new('AutoCamera', cam_auto)
scene.collection.objects.link(ob_auto_camera)
ob_auto_camera.location = (3.32307, -4.09447, 2.65846)
ob_auto_camera.rotation_euler = (1.09748, -7.21219e-08, 0.694738)
scene.camera = ob_auto_camera
light_auto_sun = bpy.data.lights.new('AutoSun', 'SUN')
light_auto_sun.energy = 3.0
light_auto_sun.angle = 0.0523599
ob_auto_sun = bpy.data.objects.new('AutoSun', light_auto_sun)
scene.collection.objects.link(ob_auto_sun)
ob_auto_sun.rotation_euler = (0.872665, 0.174533, 0.523599)
bpy.context.view_layer.update()

